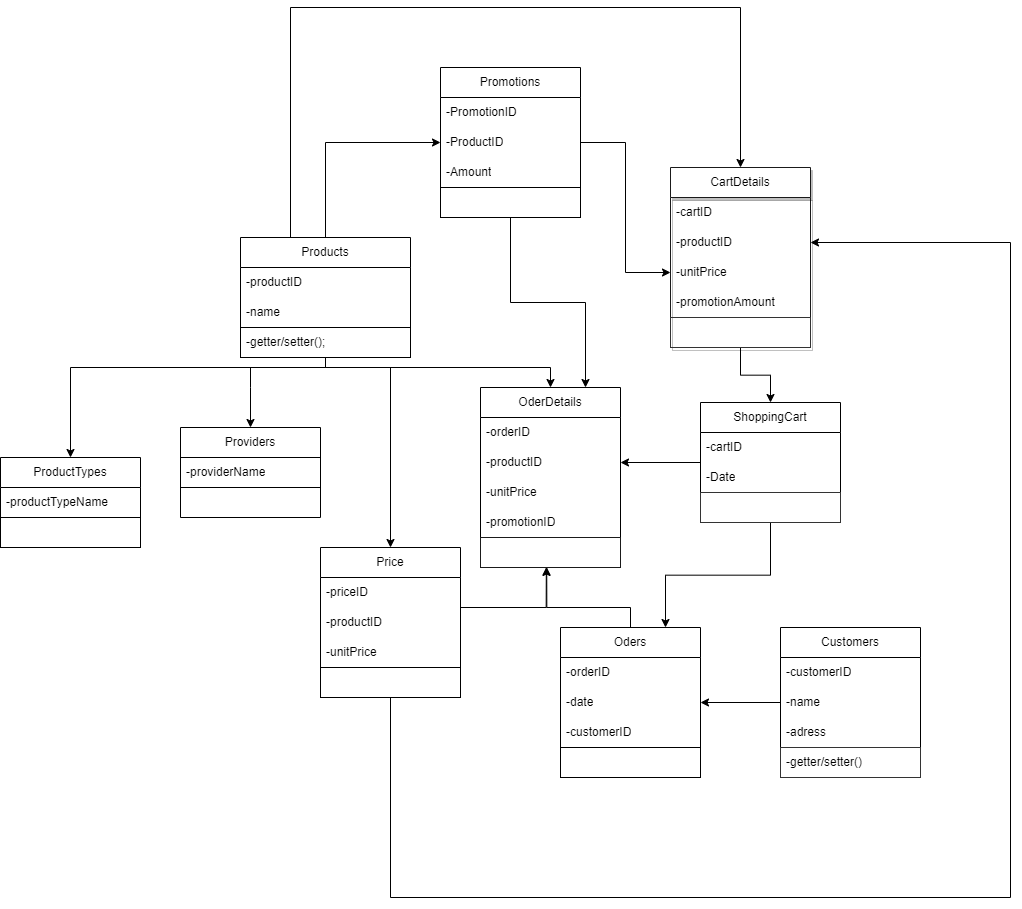

The diagram above was exported from draw.io. Its source (the exported page's mxGraphModel, read from the mxfile embedded in the PNG):
<mxGraphModel dx="2987" dy="3239" grid="1" gridSize="10" guides="1" tooltips="1" connect="1" arrows="1" fold="1" page="1" pageScale="1" pageWidth="827" pageHeight="1169" math="0" shadow="0">
  <root>
    <mxCell id="WIyWlLk6GJQsqaUBKTNV-0" />
    <mxCell id="WIyWlLk6GJQsqaUBKTNV-1" parent="WIyWlLk6GJQsqaUBKTNV-0" />
    <mxCell id="B_Pu_FU9NhjQErRMZDYY-83" style="edgeStyle=orthogonalEdgeStyle;rounded=0;orthogonalLoop=1;jettySize=auto;html=1;entryX=0.5;entryY=0;entryDx=0;entryDy=0;" edge="1" parent="WIyWlLk6GJQsqaUBKTNV-1" source="B_Pu_FU9NhjQErRMZDYY-6" target="B_Pu_FU9NhjQErRMZDYY-44">
      <mxGeometry relative="1" as="geometry">
        <Array as="points">
          <mxPoint x="85" y="160" />
          <mxPoint x="310" y="160" />
        </Array>
      </mxGeometry>
    </mxCell>
    <mxCell id="B_Pu_FU9NhjQErRMZDYY-87" style="edgeStyle=orthogonalEdgeStyle;rounded=0;orthogonalLoop=1;jettySize=auto;html=1;entryX=0.5;entryY=0;entryDx=0;entryDy=0;" edge="1" parent="WIyWlLk6GJQsqaUBKTNV-1" source="B_Pu_FU9NhjQErRMZDYY-6" target="B_Pu_FU9NhjQErRMZDYY-17">
      <mxGeometry relative="1" as="geometry">
        <Array as="points">
          <mxPoint x="85" y="160" />
          <mxPoint x="-170" y="160" />
        </Array>
      </mxGeometry>
    </mxCell>
    <mxCell id="B_Pu_FU9NhjQErRMZDYY-88" style="edgeStyle=orthogonalEdgeStyle;rounded=0;orthogonalLoop=1;jettySize=auto;html=1;entryX=0.5;entryY=0;entryDx=0;entryDy=0;" edge="1" parent="WIyWlLk6GJQsqaUBKTNV-1" target="B_Pu_FU9NhjQErRMZDYY-24">
      <mxGeometry relative="1" as="geometry">
        <mxPoint x="10" y="160" as="sourcePoint" />
        <Array as="points">
          <mxPoint x="10" y="180" />
          <mxPoint x="10" y="180" />
        </Array>
      </mxGeometry>
    </mxCell>
    <mxCell id="B_Pu_FU9NhjQErRMZDYY-90" style="edgeStyle=orthogonalEdgeStyle;rounded=0;orthogonalLoop=1;jettySize=auto;html=1;" edge="1" parent="WIyWlLk6GJQsqaUBKTNV-1" target="B_Pu_FU9NhjQErRMZDYY-58">
      <mxGeometry relative="1" as="geometry">
        <mxPoint x="85" y="160" as="sourcePoint" />
        <Array as="points">
          <mxPoint x="150" y="160" />
        </Array>
      </mxGeometry>
    </mxCell>
    <mxCell id="B_Pu_FU9NhjQErRMZDYY-94" style="edgeStyle=orthogonalEdgeStyle;rounded=0;orthogonalLoop=1;jettySize=auto;html=1;entryX=0;entryY=0.5;entryDx=0;entryDy=0;" edge="1" parent="WIyWlLk6GJQsqaUBKTNV-1" source="B_Pu_FU9NhjQErRMZDYY-6" target="B_Pu_FU9NhjQErRMZDYY-31">
      <mxGeometry relative="1" as="geometry" />
    </mxCell>
    <mxCell id="B_Pu_FU9NhjQErRMZDYY-105" style="edgeStyle=orthogonalEdgeStyle;rounded=0;orthogonalLoop=1;jettySize=auto;html=1;entryX=0.5;entryY=0;entryDx=0;entryDy=0;" edge="1" parent="WIyWlLk6GJQsqaUBKTNV-1" source="B_Pu_FU9NhjQErRMZDYY-6" target="B_Pu_FU9NhjQErRMZDYY-95">
      <mxGeometry relative="1" as="geometry">
        <Array as="points">
          <mxPoint x="50" y="-200" />
          <mxPoint x="500" y="-200" />
        </Array>
      </mxGeometry>
    </mxCell>
    <mxCell id="B_Pu_FU9NhjQErRMZDYY-6" value="Products" style="swimlane;fontStyle=0;childLayout=stackLayout;horizontal=1;startSize=30;horizontalStack=0;resizeParent=1;resizeParentMax=0;resizeLast=0;collapsible=1;marginBottom=0;whiteSpace=wrap;html=1;" vertex="1" parent="WIyWlLk6GJQsqaUBKTNV-1">
      <mxGeometry y="30" width="170" height="120" as="geometry" />
    </mxCell>
    <mxCell id="B_Pu_FU9NhjQErRMZDYY-7" value="-productID" style="text;strokeColor=none;fillColor=none;align=left;verticalAlign=middle;spacingLeft=4;spacingRight=4;overflow=hidden;points=[[0,0.5],[1,0.5]];portConstraint=eastwest;rotatable=0;whiteSpace=wrap;html=1;" vertex="1" parent="B_Pu_FU9NhjQErRMZDYY-6">
      <mxGeometry y="30" width="170" height="30" as="geometry" />
    </mxCell>
    <mxCell id="B_Pu_FU9NhjQErRMZDYY-8" value="-name" style="text;strokeColor=none;fillColor=none;align=left;verticalAlign=middle;spacingLeft=4;spacingRight=4;overflow=hidden;points=[[0,0.5],[1,0.5]];portConstraint=eastwest;rotatable=0;whiteSpace=wrap;html=1;" vertex="1" parent="B_Pu_FU9NhjQErRMZDYY-6">
      <mxGeometry y="60" width="170" height="30" as="geometry" />
    </mxCell>
    <mxCell id="B_Pu_FU9NhjQErRMZDYY-22" value="-getter/setter();" style="text;strokeColor=#000000;fillColor=none;align=left;verticalAlign=middle;spacingLeft=4;spacingRight=4;overflow=hidden;points=[[0,0.5],[1,0.5]];portConstraint=eastwest;rotatable=0;whiteSpace=wrap;html=1;" vertex="1" parent="B_Pu_FU9NhjQErRMZDYY-6">
      <mxGeometry y="90" width="170" height="30" as="geometry" />
    </mxCell>
    <mxCell id="B_Pu_FU9NhjQErRMZDYY-17" value="ProductTypes" style="swimlane;fontStyle=0;childLayout=stackLayout;horizontal=1;startSize=30;horizontalStack=0;resizeParent=1;resizeParentMax=0;resizeLast=0;collapsible=1;marginBottom=0;whiteSpace=wrap;html=1;strokeColor=#000000;" vertex="1" parent="WIyWlLk6GJQsqaUBKTNV-1">
      <mxGeometry x="-240" y="250" width="140" height="90" as="geometry" />
    </mxCell>
    <mxCell id="B_Pu_FU9NhjQErRMZDYY-18" value="-productTypeName" style="text;strokeColor=none;fillColor=none;align=left;verticalAlign=middle;spacingLeft=4;spacingRight=4;overflow=hidden;points=[[0,0.5],[1,0.5]];portConstraint=eastwest;rotatable=0;whiteSpace=wrap;html=1;" vertex="1" parent="B_Pu_FU9NhjQErRMZDYY-17">
      <mxGeometry y="30" width="140" height="30" as="geometry" />
    </mxCell>
    <mxCell id="B_Pu_FU9NhjQErRMZDYY-23" style="text;strokeColor=#000000;fillColor=none;align=left;verticalAlign=middle;spacingLeft=4;spacingRight=4;overflow=hidden;points=[[0,0.5],[1,0.5]];portConstraint=eastwest;rotatable=0;whiteSpace=wrap;html=1;" vertex="1" parent="B_Pu_FU9NhjQErRMZDYY-17">
      <mxGeometry y="60" width="140" height="30" as="geometry" />
    </mxCell>
    <mxCell id="B_Pu_FU9NhjQErRMZDYY-24" value="Providers" style="swimlane;fontStyle=0;childLayout=stackLayout;horizontal=1;startSize=30;horizontalStack=0;resizeParent=1;resizeParentMax=0;resizeLast=0;collapsible=1;marginBottom=0;whiteSpace=wrap;html=1;strokeColor=#000000;" vertex="1" parent="WIyWlLk6GJQsqaUBKTNV-1">
      <mxGeometry x="-60" y="220" width="140" height="90" as="geometry" />
    </mxCell>
    <mxCell id="B_Pu_FU9NhjQErRMZDYY-25" value="-providerName" style="text;strokeColor=#000000;fillColor=none;align=left;verticalAlign=middle;spacingLeft=4;spacingRight=4;overflow=hidden;points=[[0,0.5],[1,0.5]];portConstraint=eastwest;rotatable=0;whiteSpace=wrap;html=1;" vertex="1" parent="B_Pu_FU9NhjQErRMZDYY-24">
      <mxGeometry y="30" width="140" height="30" as="geometry" />
    </mxCell>
    <mxCell id="B_Pu_FU9NhjQErRMZDYY-28" style="text;strokeColor=none;fillColor=none;align=left;verticalAlign=middle;spacingLeft=4;spacingRight=4;overflow=hidden;points=[[0,0.5],[1,0.5]];portConstraint=eastwest;rotatable=0;whiteSpace=wrap;html=1;" vertex="1" parent="B_Pu_FU9NhjQErRMZDYY-24">
      <mxGeometry y="60" width="140" height="30" as="geometry" />
    </mxCell>
    <mxCell id="B_Pu_FU9NhjQErRMZDYY-100" style="edgeStyle=orthogonalEdgeStyle;rounded=0;orthogonalLoop=1;jettySize=auto;html=1;entryX=0.75;entryY=0;entryDx=0;entryDy=0;" edge="1" parent="WIyWlLk6GJQsqaUBKTNV-1" source="B_Pu_FU9NhjQErRMZDYY-29" target="B_Pu_FU9NhjQErRMZDYY-44">
      <mxGeometry relative="1" as="geometry" />
    </mxCell>
    <mxCell id="B_Pu_FU9NhjQErRMZDYY-29" value="Promotions" style="swimlane;fontStyle=0;childLayout=stackLayout;horizontal=1;startSize=30;horizontalStack=0;resizeParent=1;resizeParentMax=0;resizeLast=0;collapsible=1;marginBottom=0;whiteSpace=wrap;html=1;strokeColor=#000000;" vertex="1" parent="WIyWlLk6GJQsqaUBKTNV-1">
      <mxGeometry x="200" y="-140" width="140" height="150" as="geometry" />
    </mxCell>
    <mxCell id="B_Pu_FU9NhjQErRMZDYY-30" value="-PromotionID" style="text;strokeColor=none;fillColor=none;align=left;verticalAlign=middle;spacingLeft=4;spacingRight=4;overflow=hidden;points=[[0,0.5],[1,0.5]];portConstraint=eastwest;rotatable=0;whiteSpace=wrap;html=1;" vertex="1" parent="B_Pu_FU9NhjQErRMZDYY-29">
      <mxGeometry y="30" width="140" height="30" as="geometry" />
    </mxCell>
    <mxCell id="B_Pu_FU9NhjQErRMZDYY-31" value="-ProductID" style="text;strokeColor=none;fillColor=none;align=left;verticalAlign=middle;spacingLeft=4;spacingRight=4;overflow=hidden;points=[[0,0.5],[1,0.5]];portConstraint=eastwest;rotatable=0;whiteSpace=wrap;html=1;" vertex="1" parent="B_Pu_FU9NhjQErRMZDYY-29">
      <mxGeometry y="60" width="140" height="30" as="geometry" />
    </mxCell>
    <mxCell id="B_Pu_FU9NhjQErRMZDYY-77" value="-Amount" style="text;strokeColor=none;fillColor=none;align=left;verticalAlign=middle;spacingLeft=4;spacingRight=4;overflow=hidden;points=[[0,0.5],[1,0.5]];portConstraint=eastwest;rotatable=0;whiteSpace=wrap;html=1;" vertex="1" parent="B_Pu_FU9NhjQErRMZDYY-29">
      <mxGeometry y="90" width="140" height="30" as="geometry" />
    </mxCell>
    <mxCell id="B_Pu_FU9NhjQErRMZDYY-32" value="" style="text;strokeColor=#000000;fillColor=none;align=left;verticalAlign=middle;spacingLeft=4;spacingRight=4;overflow=hidden;points=[[0,0.5],[1,0.5]];portConstraint=eastwest;rotatable=0;whiteSpace=wrap;html=1;" vertex="1" parent="B_Pu_FU9NhjQErRMZDYY-29">
      <mxGeometry y="120" width="140" height="30" as="geometry" />
    </mxCell>
    <mxCell id="B_Pu_FU9NhjQErRMZDYY-101" style="edgeStyle=orthogonalEdgeStyle;rounded=0;orthogonalLoop=1;jettySize=auto;html=1;entryX=1;entryY=0.5;entryDx=0;entryDy=0;" edge="1" parent="WIyWlLk6GJQsqaUBKTNV-1" source="B_Pu_FU9NhjQErRMZDYY-35" target="B_Pu_FU9NhjQErRMZDYY-46">
      <mxGeometry relative="1" as="geometry" />
    </mxCell>
    <mxCell id="B_Pu_FU9NhjQErRMZDYY-102" style="edgeStyle=orthogonalEdgeStyle;rounded=0;orthogonalLoop=1;jettySize=auto;html=1;entryX=0.75;entryY=0;entryDx=0;entryDy=0;" edge="1" parent="WIyWlLk6GJQsqaUBKTNV-1" source="B_Pu_FU9NhjQErRMZDYY-35" target="B_Pu_FU9NhjQErRMZDYY-52">
      <mxGeometry relative="1" as="geometry" />
    </mxCell>
    <mxCell id="B_Pu_FU9NhjQErRMZDYY-35" value="ShoppingCart" style="swimlane;fontStyle=0;childLayout=stackLayout;horizontal=1;startSize=30;horizontalStack=0;resizeParent=1;resizeParentMax=0;resizeLast=0;collapsible=1;marginBottom=0;whiteSpace=wrap;html=1;strokeColor=#000000;" vertex="1" parent="WIyWlLk6GJQsqaUBKTNV-1">
      <mxGeometry x="460" y="195" width="140" height="120" as="geometry" />
    </mxCell>
    <mxCell id="B_Pu_FU9NhjQErRMZDYY-36" value="-cartID" style="text;strokeColor=none;fillColor=none;align=left;verticalAlign=middle;spacingLeft=4;spacingRight=4;overflow=hidden;points=[[0,0.5],[1,0.5]];portConstraint=eastwest;rotatable=0;whiteSpace=wrap;html=1;" vertex="1" parent="B_Pu_FU9NhjQErRMZDYY-35">
      <mxGeometry y="30" width="140" height="30" as="geometry" />
    </mxCell>
    <mxCell id="B_Pu_FU9NhjQErRMZDYY-37" value="-Date" style="text;strokeColor=none;fillColor=none;align=left;verticalAlign=middle;spacingLeft=4;spacingRight=4;overflow=hidden;points=[[0,0.5],[1,0.5]];portConstraint=eastwest;rotatable=0;whiteSpace=wrap;html=1;" vertex="1" parent="B_Pu_FU9NhjQErRMZDYY-35">
      <mxGeometry y="60" width="140" height="30" as="geometry" />
    </mxCell>
    <mxCell id="B_Pu_FU9NhjQErRMZDYY-38" value="" style="text;strokeColor=#333333;fillColor=none;align=left;verticalAlign=middle;spacingLeft=4;spacingRight=4;overflow=hidden;points=[[0,0.5],[1,0.5]];portConstraint=eastwest;rotatable=0;whiteSpace=wrap;html=1;" vertex="1" parent="B_Pu_FU9NhjQErRMZDYY-35">
      <mxGeometry y="90" width="140" height="30" as="geometry" />
    </mxCell>
    <mxCell id="B_Pu_FU9NhjQErRMZDYY-44" value="OderDetails" style="swimlane;fontStyle=0;childLayout=stackLayout;horizontal=1;startSize=30;horizontalStack=0;resizeParent=1;resizeParentMax=0;resizeLast=0;collapsible=1;marginBottom=0;whiteSpace=wrap;html=1;strokeColor=#000000;" vertex="1" parent="WIyWlLk6GJQsqaUBKTNV-1">
      <mxGeometry x="240" y="180" width="140" height="180" as="geometry" />
    </mxCell>
    <mxCell id="B_Pu_FU9NhjQErRMZDYY-45" value="-orderID" style="text;strokeColor=none;fillColor=none;align=left;verticalAlign=middle;spacingLeft=4;spacingRight=4;overflow=hidden;points=[[0,0.5],[1,0.5]];portConstraint=eastwest;rotatable=0;whiteSpace=wrap;html=1;" vertex="1" parent="B_Pu_FU9NhjQErRMZDYY-44">
      <mxGeometry y="30" width="140" height="30" as="geometry" />
    </mxCell>
    <mxCell id="B_Pu_FU9NhjQErRMZDYY-46" value="-productID" style="text;strokeColor=none;fillColor=none;align=left;verticalAlign=middle;spacingLeft=4;spacingRight=4;overflow=hidden;points=[[0,0.5],[1,0.5]];portConstraint=eastwest;rotatable=0;whiteSpace=wrap;html=1;" vertex="1" parent="B_Pu_FU9NhjQErRMZDYY-44">
      <mxGeometry y="60" width="140" height="30" as="geometry" />
    </mxCell>
    <mxCell id="B_Pu_FU9NhjQErRMZDYY-47" value="-unitPrice" style="text;strokeColor=none;fillColor=none;align=left;verticalAlign=middle;spacingLeft=4;spacingRight=4;overflow=hidden;points=[[0,0.5],[1,0.5]];portConstraint=eastwest;rotatable=0;whiteSpace=wrap;html=1;" vertex="1" parent="B_Pu_FU9NhjQErRMZDYY-44">
      <mxGeometry y="90" width="140" height="30" as="geometry" />
    </mxCell>
    <mxCell id="B_Pu_FU9NhjQErRMZDYY-84" value="-promotionID" style="text;strokeColor=none;fillColor=none;align=left;verticalAlign=middle;spacingLeft=4;spacingRight=4;overflow=hidden;points=[[0,0.5],[1,0.5]];portConstraint=eastwest;rotatable=0;whiteSpace=wrap;html=1;" vertex="1" parent="B_Pu_FU9NhjQErRMZDYY-44">
      <mxGeometry y="120" width="140" height="30" as="geometry" />
    </mxCell>
    <mxCell id="B_Pu_FU9NhjQErRMZDYY-86" style="text;strokeColor=#1A1A1A;fillColor=none;align=left;verticalAlign=middle;spacingLeft=4;spacingRight=4;overflow=hidden;points=[[0,0.5],[1,0.5]];portConstraint=eastwest;rotatable=0;whiteSpace=wrap;html=1;" vertex="1" parent="B_Pu_FU9NhjQErRMZDYY-44">
      <mxGeometry y="150" width="140" height="30" as="geometry" />
    </mxCell>
    <mxCell id="B_Pu_FU9NhjQErRMZDYY-48" value="Customers" style="swimlane;fontStyle=0;childLayout=stackLayout;horizontal=1;startSize=30;horizontalStack=0;resizeParent=1;resizeParentMax=0;resizeLast=0;collapsible=1;marginBottom=0;whiteSpace=wrap;html=1;strokeColor=#000000;" vertex="1" parent="WIyWlLk6GJQsqaUBKTNV-1">
      <mxGeometry x="540" y="420" width="140" height="150" as="geometry" />
    </mxCell>
    <mxCell id="B_Pu_FU9NhjQErRMZDYY-49" value="-customerID" style="text;strokeColor=none;fillColor=none;align=left;verticalAlign=middle;spacingLeft=4;spacingRight=4;overflow=hidden;points=[[0,0.5],[1,0.5]];portConstraint=eastwest;rotatable=0;whiteSpace=wrap;html=1;" vertex="1" parent="B_Pu_FU9NhjQErRMZDYY-48">
      <mxGeometry y="30" width="140" height="30" as="geometry" />
    </mxCell>
    <mxCell id="B_Pu_FU9NhjQErRMZDYY-50" value="-name" style="text;strokeColor=none;fillColor=none;align=left;verticalAlign=middle;spacingLeft=4;spacingRight=4;overflow=hidden;points=[[0,0.5],[1,0.5]];portConstraint=eastwest;rotatable=0;whiteSpace=wrap;html=1;" vertex="1" parent="B_Pu_FU9NhjQErRMZDYY-48">
      <mxGeometry y="60" width="140" height="30" as="geometry" />
    </mxCell>
    <mxCell id="B_Pu_FU9NhjQErRMZDYY-51" value="-adress" style="text;strokeColor=none;fillColor=none;align=left;verticalAlign=middle;spacingLeft=4;spacingRight=4;overflow=hidden;points=[[0,0.5],[1,0.5]];portConstraint=eastwest;rotatable=0;whiteSpace=wrap;html=1;" vertex="1" parent="B_Pu_FU9NhjQErRMZDYY-48">
      <mxGeometry y="90" width="140" height="30" as="geometry" />
    </mxCell>
    <mxCell id="B_Pu_FU9NhjQErRMZDYY-81" value="-getter/setter()" style="text;strokeColor=#333333;fillColor=none;align=left;verticalAlign=middle;spacingLeft=4;spacingRight=4;overflow=hidden;points=[[0,0.5],[1,0.5]];portConstraint=eastwest;rotatable=0;whiteSpace=wrap;html=1;" vertex="1" parent="B_Pu_FU9NhjQErRMZDYY-48">
      <mxGeometry y="120" width="140" height="30" as="geometry" />
    </mxCell>
    <mxCell id="B_Pu_FU9NhjQErRMZDYY-91" style="edgeStyle=orthogonalEdgeStyle;rounded=0;orthogonalLoop=1;jettySize=auto;html=1;exitX=0.5;exitY=0;exitDx=0;exitDy=0;entryX=0.473;entryY=0.993;entryDx=0;entryDy=0;entryPerimeter=0;" edge="1" parent="WIyWlLk6GJQsqaUBKTNV-1" source="B_Pu_FU9NhjQErRMZDYY-52" target="B_Pu_FU9NhjQErRMZDYY-86">
      <mxGeometry relative="1" as="geometry">
        <Array as="points">
          <mxPoint x="390" y="400" />
          <mxPoint x="306" y="400" />
        </Array>
      </mxGeometry>
    </mxCell>
    <mxCell id="B_Pu_FU9NhjQErRMZDYY-52" value="Oders" style="swimlane;fontStyle=0;childLayout=stackLayout;horizontal=1;startSize=30;horizontalStack=0;resizeParent=1;resizeParentMax=0;resizeLast=0;collapsible=1;marginBottom=0;whiteSpace=wrap;html=1;strokeColor=#000000;" vertex="1" parent="WIyWlLk6GJQsqaUBKTNV-1">
      <mxGeometry x="320" y="420" width="140" height="150" as="geometry" />
    </mxCell>
    <mxCell id="B_Pu_FU9NhjQErRMZDYY-53" value="-orderID" style="text;strokeColor=none;fillColor=none;align=left;verticalAlign=middle;spacingLeft=4;spacingRight=4;overflow=hidden;points=[[0,0.5],[1,0.5]];portConstraint=eastwest;rotatable=0;whiteSpace=wrap;html=1;" vertex="1" parent="B_Pu_FU9NhjQErRMZDYY-52">
      <mxGeometry y="30" width="140" height="30" as="geometry" />
    </mxCell>
    <mxCell id="B_Pu_FU9NhjQErRMZDYY-54" value="-date" style="text;strokeColor=none;fillColor=none;align=left;verticalAlign=middle;spacingLeft=4;spacingRight=4;overflow=hidden;points=[[0,0.5],[1,0.5]];portConstraint=eastwest;rotatable=0;whiteSpace=wrap;html=1;" vertex="1" parent="B_Pu_FU9NhjQErRMZDYY-52">
      <mxGeometry y="60" width="140" height="30" as="geometry" />
    </mxCell>
    <mxCell id="B_Pu_FU9NhjQErRMZDYY-55" value="-customerID" style="text;strokeColor=none;fillColor=none;align=left;verticalAlign=middle;spacingLeft=4;spacingRight=4;overflow=hidden;points=[[0,0.5],[1,0.5]];portConstraint=eastwest;rotatable=0;whiteSpace=wrap;html=1;" vertex="1" parent="B_Pu_FU9NhjQErRMZDYY-52">
      <mxGeometry y="90" width="140" height="30" as="geometry" />
    </mxCell>
    <mxCell id="B_Pu_FU9NhjQErRMZDYY-80" style="text;strokeColor=#000000;fillColor=none;align=left;verticalAlign=middle;spacingLeft=4;spacingRight=4;overflow=hidden;points=[[0,0.5],[1,0.5]];portConstraint=eastwest;rotatable=0;whiteSpace=wrap;html=1;" vertex="1" parent="B_Pu_FU9NhjQErRMZDYY-52">
      <mxGeometry y="120" width="140" height="30" as="geometry" />
    </mxCell>
    <mxCell id="B_Pu_FU9NhjQErRMZDYY-92" style="edgeStyle=orthogonalEdgeStyle;rounded=0;orthogonalLoop=1;jettySize=auto;html=1;entryX=0.47;entryY=0.993;entryDx=0;entryDy=0;entryPerimeter=0;" edge="1" parent="WIyWlLk6GJQsqaUBKTNV-1" source="B_Pu_FU9NhjQErRMZDYY-58" target="B_Pu_FU9NhjQErRMZDYY-86">
      <mxGeometry relative="1" as="geometry">
        <Array as="points">
          <mxPoint x="306" y="400" />
        </Array>
      </mxGeometry>
    </mxCell>
    <mxCell id="B_Pu_FU9NhjQErRMZDYY-104" style="edgeStyle=orthogonalEdgeStyle;rounded=0;orthogonalLoop=1;jettySize=auto;html=1;entryX=1;entryY=0.5;entryDx=0;entryDy=0;" edge="1" parent="WIyWlLk6GJQsqaUBKTNV-1" source="B_Pu_FU9NhjQErRMZDYY-58" target="B_Pu_FU9NhjQErRMZDYY-97">
      <mxGeometry relative="1" as="geometry">
        <Array as="points">
          <mxPoint x="150" y="690" />
          <mxPoint x="770" y="690" />
          <mxPoint x="770" y="35" />
        </Array>
      </mxGeometry>
    </mxCell>
    <mxCell id="B_Pu_FU9NhjQErRMZDYY-58" value="Price" style="swimlane;fontStyle=0;childLayout=stackLayout;horizontal=1;startSize=30;horizontalStack=0;resizeParent=1;resizeParentMax=0;resizeLast=0;collapsible=1;marginBottom=0;whiteSpace=wrap;html=1;strokeColor=#000000;" vertex="1" parent="WIyWlLk6GJQsqaUBKTNV-1">
      <mxGeometry x="80" y="340" width="140" height="150" as="geometry" />
    </mxCell>
    <mxCell id="B_Pu_FU9NhjQErRMZDYY-59" value="-priceID" style="text;strokeColor=none;fillColor=none;align=left;verticalAlign=middle;spacingLeft=4;spacingRight=4;overflow=hidden;points=[[0,0.5],[1,0.5]];portConstraint=eastwest;rotatable=0;whiteSpace=wrap;html=1;" vertex="1" parent="B_Pu_FU9NhjQErRMZDYY-58">
      <mxGeometry y="30" width="140" height="30" as="geometry" />
    </mxCell>
    <mxCell id="B_Pu_FU9NhjQErRMZDYY-60" value="-productID" style="text;strokeColor=none;fillColor=none;align=left;verticalAlign=middle;spacingLeft=4;spacingRight=4;overflow=hidden;points=[[0,0.5],[1,0.5]];portConstraint=eastwest;rotatable=0;whiteSpace=wrap;html=1;" vertex="1" parent="B_Pu_FU9NhjQErRMZDYY-58">
      <mxGeometry y="60" width="140" height="30" as="geometry" />
    </mxCell>
    <mxCell id="B_Pu_FU9NhjQErRMZDYY-79" value="-unitPrice" style="text;strokeColor=none;fillColor=none;align=left;verticalAlign=middle;spacingLeft=4;spacingRight=4;overflow=hidden;points=[[0,0.5],[1,0.5]];portConstraint=eastwest;rotatable=0;whiteSpace=wrap;html=1;" vertex="1" parent="B_Pu_FU9NhjQErRMZDYY-58">
      <mxGeometry y="90" width="140" height="30" as="geometry" />
    </mxCell>
    <mxCell id="B_Pu_FU9NhjQErRMZDYY-61" value="" style="text;strokeColor=#000000;fillColor=none;align=left;verticalAlign=middle;spacingLeft=4;spacingRight=4;overflow=hidden;points=[[0,0.5],[1,0.5]];portConstraint=eastwest;rotatable=0;whiteSpace=wrap;html=1;" vertex="1" parent="B_Pu_FU9NhjQErRMZDYY-58">
      <mxGeometry y="120" width="140" height="30" as="geometry" />
    </mxCell>
    <mxCell id="B_Pu_FU9NhjQErRMZDYY-82" style="edgeStyle=orthogonalEdgeStyle;rounded=0;orthogonalLoop=1;jettySize=auto;html=1;entryX=1;entryY=0.5;entryDx=0;entryDy=0;" edge="1" parent="WIyWlLk6GJQsqaUBKTNV-1" source="B_Pu_FU9NhjQErRMZDYY-50" target="B_Pu_FU9NhjQErRMZDYY-54">
      <mxGeometry relative="1" as="geometry" />
    </mxCell>
    <mxCell id="B_Pu_FU9NhjQErRMZDYY-103" style="edgeStyle=orthogonalEdgeStyle;rounded=0;orthogonalLoop=1;jettySize=auto;html=1;entryX=0.5;entryY=0;entryDx=0;entryDy=0;" edge="1" parent="WIyWlLk6GJQsqaUBKTNV-1" source="B_Pu_FU9NhjQErRMZDYY-95" target="B_Pu_FU9NhjQErRMZDYY-35">
      <mxGeometry relative="1" as="geometry" />
    </mxCell>
    <mxCell id="B_Pu_FU9NhjQErRMZDYY-95" value="CartDetails" style="swimlane;fontStyle=0;childLayout=stackLayout;horizontal=1;startSize=30;horizontalStack=0;resizeParent=1;resizeParentMax=0;resizeLast=0;collapsible=1;marginBottom=0;whiteSpace=wrap;html=1;shadow=1;strokeColor=#1A1A1A;" vertex="1" parent="WIyWlLk6GJQsqaUBKTNV-1">
      <mxGeometry x="430" y="-40" width="140" height="180" as="geometry" />
    </mxCell>
    <mxCell id="B_Pu_FU9NhjQErRMZDYY-96" value="-cartID" style="text;strokeColor=none;fillColor=none;align=left;verticalAlign=middle;spacingLeft=4;spacingRight=4;overflow=hidden;points=[[0,0.5],[1,0.5]];portConstraint=eastwest;rotatable=0;whiteSpace=wrap;html=1;" vertex="1" parent="B_Pu_FU9NhjQErRMZDYY-95">
      <mxGeometry y="30" width="140" height="30" as="geometry" />
    </mxCell>
    <mxCell id="B_Pu_FU9NhjQErRMZDYY-97" value="-productID" style="text;strokeColor=none;fillColor=none;align=left;verticalAlign=middle;spacingLeft=4;spacingRight=4;overflow=hidden;points=[[0,0.5],[1,0.5]];portConstraint=eastwest;rotatable=0;whiteSpace=wrap;html=1;" vertex="1" parent="B_Pu_FU9NhjQErRMZDYY-95">
      <mxGeometry y="60" width="140" height="30" as="geometry" />
    </mxCell>
    <mxCell id="B_Pu_FU9NhjQErRMZDYY-98" value="-unitPrice" style="text;strokeColor=none;fillColor=none;align=left;verticalAlign=middle;spacingLeft=4;spacingRight=4;overflow=hidden;points=[[0,0.5],[1,0.5]];portConstraint=eastwest;rotatable=0;whiteSpace=wrap;html=1;" vertex="1" parent="B_Pu_FU9NhjQErRMZDYY-95">
      <mxGeometry y="90" width="140" height="30" as="geometry" />
    </mxCell>
    <mxCell id="B_Pu_FU9NhjQErRMZDYY-106" value="-promotionAmount" style="text;strokeColor=none;fillColor=none;align=left;verticalAlign=middle;spacingLeft=4;spacingRight=4;overflow=hidden;points=[[0,0.5],[1,0.5]];portConstraint=eastwest;rotatable=0;whiteSpace=wrap;html=1;" vertex="1" parent="B_Pu_FU9NhjQErRMZDYY-95">
      <mxGeometry y="120" width="140" height="30" as="geometry" />
    </mxCell>
    <mxCell id="B_Pu_FU9NhjQErRMZDYY-99" style="text;strokeColor=#333333;fillColor=none;align=left;verticalAlign=middle;spacingLeft=4;spacingRight=4;overflow=hidden;points=[[0,0.5],[1,0.5]];portConstraint=eastwest;rotatable=0;whiteSpace=wrap;html=1;" vertex="1" parent="B_Pu_FU9NhjQErRMZDYY-95">
      <mxGeometry y="150" width="140" height="30" as="geometry" />
    </mxCell>
    <mxCell id="B_Pu_FU9NhjQErRMZDYY-107" style="edgeStyle=orthogonalEdgeStyle;rounded=0;orthogonalLoop=1;jettySize=auto;html=1;" edge="1" parent="WIyWlLk6GJQsqaUBKTNV-1" source="B_Pu_FU9NhjQErRMZDYY-31" target="B_Pu_FU9NhjQErRMZDYY-98">
      <mxGeometry relative="1" as="geometry" />
    </mxCell>
  </root>
</mxGraphModel>